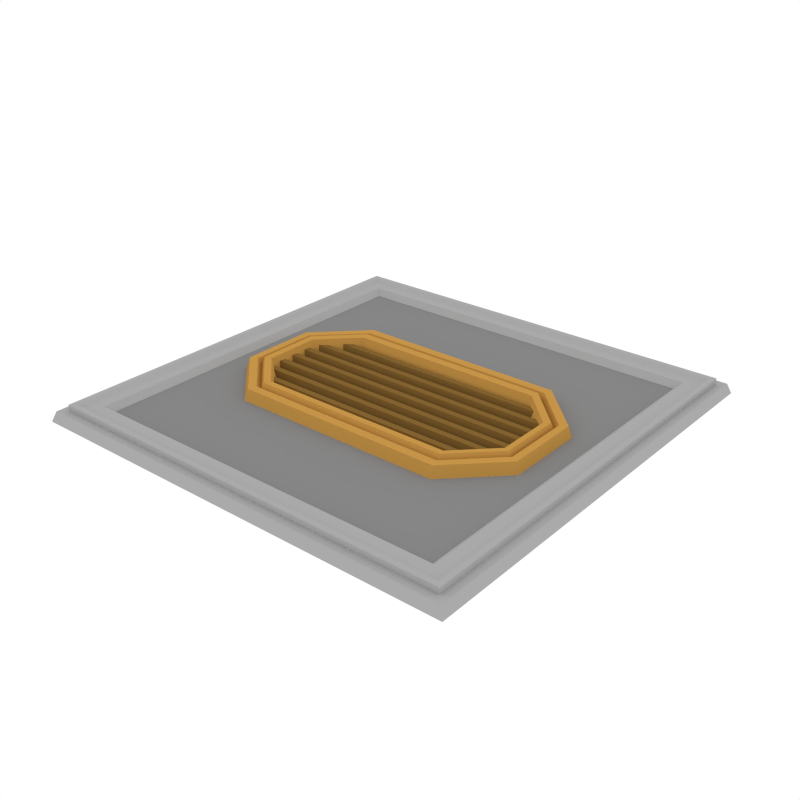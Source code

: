 # Source: RoofTile_OrangeVent.blend  (saved by Blender 3.6.13; exported with 4.5.12 LTS)
import bpy
from mathutils import Matrix  # noqa: F401  (used for matrix-valued properties, if any)

bpy.ops.wm.read_factory_settings(use_empty=True)
scene = bpy.context.scene
scene.name = 'Scene'

# ---- collections
col_collection_1 = bpy.data.collections.new('Collection 1'); scene.collection.children.link(col_collection_1)

# ---- materials (node trees are filled in below, after node groups)
mat_accent = bpy.data.materials.new('Accent')
mat_accent.alpha_threshold = 0.0
mat_accent.diffuse_color = (0.5596, 0.2977, 0.06679, 1.0)
mat_accent.roughness = 0.5
mat_darkaccent = bpy.data.materials.new('DarkAccent')
mat_darkaccent.alpha_threshold = 0.0
mat_darkaccent.diffuse_color = (0.2266, 0.1234, 0.03015, 1.0)
mat_darkaccent.roughness = 0.5
mat_black = bpy.data.materials.new('Black')
mat_black.alpha_threshold = 0.0
mat_black.diffuse_color = (0.04203, 0.04203, 0.04203, 1.0)
mat_black.roughness = 0.5
mat_main = bpy.data.materials.new('Main')
mat_main.alpha_threshold = 0.0
mat_main.diffuse_color = (0.402, 0.402, 0.402, 1.0)
mat_main.roughness = 0.5
mat_darkgrey = bpy.data.materials.new('DarkGrey')
mat_darkgrey.alpha_threshold = 0.0
mat_darkgrey.diffuse_color = (0.2395, 0.2395, 0.2395, 1.0)
mat_darkgrey.roughness = 0.5

# ---- node groups
ng_auto_smooth = bpy.data.node_groups.new('Auto Smooth', 'GeometryNodeTree')
_s = ng_auto_smooth.interface.new_socket(name='Geometry', in_out='OUTPUT', socket_type='NodeSocketGeometry')
_s = ng_auto_smooth.interface.new_socket(name='Geometry', in_out='INPUT', socket_type='NodeSocketGeometry')
_s = ng_auto_smooth.interface.new_socket(name='Angle', in_out='INPUT', socket_type='NodeSocketFloat')
_s.subtype = 'ANGLE'
_s.min_value = 0.0
_s.max_value = 3.142
ng_auto_smooth.is_modifier = True
_N = ng_auto_smooth.nodes; _L = ng_auto_smooth.links
n0 = _N.new('NodeGroupOutput'); n0.name = 'Group Output'; n0.location = (480, -100)
n1 = _N.new('NodeGroupInput'); n1.name = 'Group Input'; n1.location = (-420, -300)
n2 = _N.new('NodeGroupInput'); n2.name = 'Group Input.001'; n2.location = (-60, -100)
n3 = _N.new('GeometryNodeSetShadeSmooth'); n3.name = 'Set Shade Smooth'; n3.location = (120, -100)
n3.domain = 'EDGE'
n4 = _N.new('GeometryNodeSetShadeSmooth'); n4.name = 'Set Shade Smooth.001'; n4.location = (300, -100)
n5 = _N.new('GeometryNodeInputMeshEdgeAngle'); n5.name = 'Edge Angle'; n5.location = (-420, -220)
n6 = _N.new('GeometryNodeInputEdgeSmooth'); n6.name = 'Is Edge Smooth'; n6.location = (-60, -160)
n7 = _N.new('GeometryNodeInputShadeSmooth'); n7.name = 'Is Face Smooth'; n7.location = (-240, -340)
n8 = _N.new('FunctionNodeBooleanMath'); n8.name = 'Boolean Math'; n8.location = (-60, -220)
n9 = _N.new('FunctionNodeCompare'); n9.name = 'Compare'; n9.location = (-240, -180)
n9.operation = 'LESS_EQUAL'
_L.new(n5.outputs[0], n9.inputs[0])
_L.new(n4.outputs[0], n0.inputs[0])
_L.new(n1.outputs[1], n9.inputs[1])
_L.new(n9.outputs[0], n8.inputs[0])
_L.new(n7.outputs[0], n8.inputs[1])
_L.new(n2.outputs[0], n3.inputs[0])
_L.new(n6.outputs[0], n3.inputs[1])
_L.new(n3.outputs[0], n4.inputs[0])
_L.new(n8.outputs[0], n3.inputs[2])
n0.is_active_output = True

# ---- material node trees

# ---- world
world_world = bpy.data.worlds.new('World'); scene.world = world_world
world_world.color = (1.0, 1.0, 1.0)
world_world.use_sun_shadow = False
world_world.sun_shadow_jitter_overblur = 0.0
world_world.cycles.sampling_method = 'NONE'
world_world.cycles.sample_map_resolution = 256

# ---- meshes
me_plane_123 = bpy.data.meshes.new('Plane.123')
me_plane_123.from_pydata([(-0.9832, -0.9832, 0.04575), (0.9832, -0.9832, 0.04575), (-0.9832, 0.9832, 0.04575), (0.9832, 0.9832, 0.04575), (-0.9475, -0.9475, 0.01293), (0.9475, -0.9475, 0.01293), (-0.9475, 0.9475, 0.01293), (0.9475, 0.9475, 0.01293), (-0.9475, 0.9475, 0.07311), (-0.9475, -0.9475, 0.07311), (0.9475, -0.9475, 0.07311), (0.9475, 0.9475, 0.07311), (-0.9241, 0.9241, 0.07311), (-0.9241, -0.9241, 0.07311), (0.9241, -0.9241, 0.07311), (0.9241, 0.9241, 0.07311), (-0.9002, 0.9002, 0.05943), (-0.9002, -0.9002, 0.05943), (0.9002, -0.9002, 0.05943), (0.9002, 0.9002, 0.05943), (-0.8483, 0.8483, 0.05943), (-0.8483, -0.8483, 0.05943), (0.8483, -0.8483, 0.05943), (0.8483, 0.8483, 0.05943), (-0.819, 0.819, 0.03329), (-0.819, -0.819, 0.03329), (0.819, -0.819, 0.03329), (0.819, 0.819, 0.03329), (1.0, 1.0, 0.0), (1.0, -1.0, 0.0), (-1.0, -1.0, 0.0), (-1.0, 1.0, 0.0), (0.9091, 0.9091, -0.004232), (0.9091, -0.9091, -0.004232), (-0.9091, -0.9091, -0.004232), (-0.9091, 0.9091, -0.004232), (-0.936, 0.936, 0.04575), (-0.936, -0.936, 0.04575), (0.936, -0.936, 0.04575), (0.936, 0.936, 0.04575), (0.3554, -0.3077, 0.04679), (0.5375, -0.2471, 0.06405), (0.5375, -0.215, 0.06072), (0.5375, -0.2574, 0.03286), (0.5375, -0.2022, 0.02953), (0.6172, -0.1699, 0.06405), (0.6172, -0.1377, 0.06072), (0.6172, -0.1801, 0.03286), (0.6172, -0.125, 0.02953), (0.6172, -0.09264, 0.06405), (0.6172, -0.06049, 0.06072), (0.6172, -0.1029, 0.03286), (0.6172, -0.04773, 0.02953), (0.6172, -0.0154, 0.06405), (0.6172, 0.01675, 0.06072), (0.6172, -0.02566, 0.03286), (0.6172, 0.02951, 0.02953), (0.6172, 0.06184, 0.06405), (0.6172, 0.09399, 0.06072), (0.6172, 0.05158, 0.03286), (0.6172, 0.1067, 0.02953), (0.6172, 0.1391, 0.06405), (0.6172, 0.1712, 0.06072), (0.6172, 0.1288, 0.03286), (0.6172, 0.184, 0.02953), (0.5375, 0.2163, 0.06405), (0.5375, 0.2485, 0.06072), (0.5375, 0.2061, 0.03286), (0.5375, 0.2612, 0.02953), (0.6714, 0.1556, 0.08193), (0.4732, 0.3538, 0.08193), (0.7041, 0.1726, 0.08194), (0.4845, 0.3921, 0.08194), (0.4962, 0.4317, -0.02507), (0.7378, 0.1901, -0.02507), (0.4845, -0.3973, 0.08194), (0.7041, -0.1778, 0.08194), (0.7378, -0.1953, -0.02507), (0.4962, -0.4369, -0.02507), (0.6714, -0.1608, 0.08193), (0.4732, -0.359, 0.08193), (0.6582, -0.1539, 0.05482), (0.6582, 0.1487, 0.05482), (0.4686, -0.3435, 0.05482), (0.4686, 0.3383, 0.05482), (0.6441, -0.1465, 0.0906), (0.6441, 0.1413, 0.0906), (0.4637, -0.3269, 0.0906), (0.4637, 0.3217, 0.0906), (0.6167, -0.1323, 0.08727), (0.6167, 0.1271, 0.08727), (0.4542, -0.2947, 0.08727), (0.4542, 0.2895, 0.08727), (0.5975, -0.1223, 0.03587), (0.5975, 0.1171, 0.03587), (0.4475, -0.2722, 0.03587), (0.4475, 0.267, 0.03587), (-0.3554, -0.3077, 0.04679), (-0.5375, -0.2471, 0.06405), (-0.5375, -0.215, 0.06072), (-0.5375, -0.2574, 0.03286), (-0.5375, -0.2022, 0.02953), (-0.6172, -0.1699, 0.06405), (-0.6172, -0.1377, 0.06072), (-0.6172, -0.1801, 0.03286), (-0.6172, -0.125, 0.02953), (-0.6172, -0.09264, 0.06405), (-0.6172, -0.06049, 0.06072), (-0.6172, -0.1029, 0.03286), (-0.6172, -0.04773, 0.02953), (-0.6172, -0.0154, 0.06405), (-0.6172, 0.01675, 0.06072), (-0.6172, -0.02566, 0.03286), (-0.6172, 0.02951, 0.02953), (-0.6172, 0.06184, 0.06405), (-0.6172, 0.09399, 0.06072), (-0.6172, 0.05158, 0.03286), (-0.6172, 0.1067, 0.02953), (-0.6172, 0.1391, 0.06405), (-0.6172, 0.1712, 0.06072), (-0.6172, 0.1288, 0.03286), (-0.6172, 0.184, 0.02953), (-0.5375, 0.2163, 0.06405), (-0.5375, 0.2485, 0.06072), (-0.5375, 0.2061, 0.03286), (-0.5375, 0.2612, 0.02953), (-0.6714, 0.1556, 0.08193), (-0.4732, 0.3538, 0.08193), (-0.7041, 0.1726, 0.08194), (-0.4845, 0.3921, 0.08194), (-0.4962, 0.4316, -0.02507), (-0.7378, 0.1901, -0.02507), (-0.4845, -0.3973, 0.08194), (-0.7041, -0.1778, 0.08194), (-0.7378, -0.1953, -0.02507), (-0.4962, -0.4369, -0.02507), (-0.6714, -0.1608, 0.08193), (-0.4732, -0.359, 0.08193), (-0.6582, -0.1539, 0.05482), (-0.6582, 0.1487, 0.05482), (-0.4686, -0.3435, 0.05482), (-0.4686, 0.3383, 0.05482), (-0.6441, -0.1465, 0.0906), (-0.6441, 0.1413, 0.0906), (-0.4637, -0.3269, 0.0906), (-0.4637, 0.3217, 0.0906), (-0.6167, -0.1323, 0.08727), (-0.6167, 0.1271, 0.08727), (-0.4542, -0.2947, 0.08727), (-0.4542, 0.2895, 0.08727), (-0.5975, -0.1223, 0.03587), (-0.5975, 0.1171, 0.03587), (-0.4475, -0.2722, 0.03587), (-0.4475, 0.267, 0.03587)], [], [(1, 3, 39, 38), (8, 9, 13, 12), (5, 7, 11, 10), (6, 4, 9, 8), (10, 11, 15, 14), (18, 19, 23, 22), (14, 15, 19, 18), (12, 13, 17, 16), (16, 17, 21, 20), (22, 23, 27, 26), (20, 21, 25, 24), (24, 25, 26, 27), (0, 30, 29, 1), (7, 6, 8, 11), (4, 5, 10, 9), (15, 12, 16, 19), (11, 8, 12, 15), (9, 10, 14, 13), (13, 14, 18, 17), (23, 20, 24, 27), (19, 16, 20, 23), (17, 18, 22, 21), (21, 22, 26, 25), (3, 28, 31, 2), (2, 31, 30, 0), (1, 29, 28, 3), (39, 36, 35, 32), (36, 37, 34, 35), (38, 39, 32, 33), (34, 33, 32, 35), (37, 38, 33, 34), (2, 0, 37, 36), (3, 2, 36, 39), (0, 1, 38, 37), (43, 100, 101, 44), (99, 42, 44, 101), (41, 98, 100, 43), (46, 103, 102, 45), (47, 104, 105, 48), (103, 46, 48, 105), (45, 102, 104, 47), (50, 107, 106, 49), (51, 108, 109, 52), (107, 50, 52, 109), (49, 106, 108, 51), (54, 111, 110, 53), (55, 112, 113, 56), (111, 54, 56, 113), (53, 110, 112, 55), (58, 115, 114, 57), (59, 116, 117, 60), (115, 58, 60, 117), (57, 114, 116, 59), (62, 119, 118, 61), (63, 120, 121, 64), (119, 62, 64, 121), (61, 118, 120, 63), (66, 123, 122, 65), (67, 124, 125, 68), (123, 66, 68, 125), (65, 122, 124, 67), (73, 130, 129, 72), (77, 74, 71, 76), (80, 137, 132, 75), (129, 127, 70, 72), (75, 132, 135, 78), (71, 74, 73, 72), (77, 76, 75, 78), (78, 135, 134, 131, 130, 73, 74, 77), (83, 140, 137, 80), (75, 76, 79, 80), (71, 72, 70, 69), (76, 71, 69, 79), (87, 144, 140, 83), (141, 145, 88, 84), (69, 70, 84, 82), (127, 141, 84, 70), (79, 69, 82, 81), (80, 79, 81, 83), (86, 88, 92, 90), (83, 81, 85, 87), (91, 148, 144, 87), (82, 84, 88, 86), (81, 82, 86, 85), (95, 152, 148, 91), (85, 86, 90, 89), (96, 153, 151, 150, 152, 95, 93, 94), (87, 85, 89, 91), (145, 149, 92, 88), (149, 153, 96, 92), (91, 89, 93, 95), (90, 92, 96, 94), (89, 90, 94, 93), (134, 133, 128, 131), (128, 129, 130, 131), (134, 135, 132, 133), (132, 137, 136, 133), (128, 126, 127, 129), (133, 136, 126, 128), (126, 139, 141, 127), (136, 138, 139, 126), (137, 140, 138, 136), (143, 147, 149, 145), (140, 144, 142, 138), (139, 143, 145, 141), (138, 142, 143, 139), (142, 146, 147, 143), (144, 148, 146, 142), (148, 152, 150, 146), (147, 151, 153, 149), (146, 150, 151, 147), (42, 99, 98, 41)])
me_plane_123.polygons.foreach_set('use_smooth', [0, 0, 0, 0, 0, 0, 0, 0, 0, 0, 0, 0, 0, 0, 0, 0, 0, 0, 0, 0, 0, 0, 0, 0, 0, 0, 0, 0, 0, 0, 0, 0, 0, 0, 1, 1, 1, 1, 1, 1, 1, 1, 1, 1, 1, 1, 1, 1, 1, 1, 1, 1, 1, 1, 1, 1, 1, 1, 1, 1, 1, 1, 1, 1, 1, 1, 1, 1, 1, 1, 1, 1, 1, 1, 1, 1, 1, 1, 1, 1, 1, 1, 1, 1, 1, 1, 1, 1, 1, 1, 1, 1, 1, 1, 1, 1, 1, 1, 1, 1, 1, 1, 1, 1, 1, 1, 1, 1, 1, 1, 1, 1])
me_plane_123.polygons.foreach_set('material_index', [3, 3, 3, 3, 3, 3, 3, 3, 3, 3, 3, 4, 3, 3, 3, 3, 3, 3, 3, 3, 3, 3, 3, 3, 3, 3, 3, 3, 3, 3, 3, 3, 3, 3, 1, 1, 1, 1, 1, 1, 1, 1, 1, 1, 1, 1, 1, 1, 1, 1, 1, 1, 1, 1, 1, 1, 1, 1, 1, 1, 1, 0, 0, 0, 0, 0, 0, 0, 0, 0, 0, 0, 0, 0, 0, 0, 0, 0, 0, 0, 0, 0, 0, 0, 0, 0, 2, 0, 0, 0, 0, 0, 0, 0, 0, 0, 0, 0, 0, 0, 0, 0, 0, 0, 0, 0, 0, 0, 0, 0, 0, 1])
me_plane_123.materials.append(mat_accent)
me_plane_123.materials.append(mat_darkaccent)
me_plane_123.materials.append(mat_black)
me_plane_123.materials.append(mat_main)
me_plane_123.materials.append(mat_darkgrey)
me_plane_123.use_remesh_preserve_volume = False
me_plane_123.use_remesh_preserve_attributes = False
me_plane_123.use_mirror_vertex_groups = False
me_plane_123.update()

# ---- objects
ob_rooftile_orangevent = bpy.data.objects.new('RoofTile_OrangeVent', me_plane_123)

# ---- transforms, parenting, visibility, modifiers, constraints
ob_rooftile_orangevent.location = (0.0, 0.0, 0.0)
ob_rooftile_orangevent.lineart.crease_threshold = 0.0
_m = ob_rooftile_orangevent.modifiers.new('Auto Smooth', 'NODES')
_m.node_group = ng_auto_smooth
_gi = [s.identifier for s in ng_auto_smooth.interface.items_tree if s.item_type == 'SOCKET' and s.in_out == 'INPUT']
_m[_gi[1]] = 0.5236  # Angle

# ---- collection membership
col_collection_1.objects.link(ob_rooftile_orangevent)

# ---- scene / render settings (as saved in the file)
scene.frame_start = 1; scene.frame_end = 250; scene.frame_set(0)
scene.render.engine = 'CYCLES'
scene.render.resolution_x = 1000
scene.render.resolution_y = 1000
scene.render.dither_intensity = 0.0
scene.cycles.samples = 200
scene.cycles.sampling_pattern = 'TABULATED_SOBOL'
scene.cycles.light_sampling_threshold = 0.0
scene.cycles.use_adaptive_sampling = False
scene.cycles.use_light_tree = False
scene.cycles.caustics_reflective = False
scene.cycles.caustics_refractive = False
scene.cycles.blur_glossy = 0.0
scene.cycles.max_bounces = 2
scene.cycles.pixel_filter_type = 'GAUSSIAN'
scene.cycles.sample_clamp_indirect = 0.0
scene.view_settings.view_transform = 'Standard'
bpy.context.view_layer.update()

# ---- added for rendering (the .blend has no active camera): camera
cam_auto = bpy.data.cameras.new('AutoCamera')
cam_auto.lens = 50.0
cam_auto.sensor_width = 36.0
cam_auto.clip_end = 1000.0
ob_auto_camera = bpy.data.objects.new('AutoCamera', cam_auto)
scene.collection.objects.link(ob_auto_camera)
ob_auto_camera.location = (2.61912, -3.14294, 2.12806)
ob_auto_camera.rotation_euler = (1.09748, -7.21219e-08, 0.694738)
scene.camera = ob_auto_camera
bpy.context.view_layer.update()
